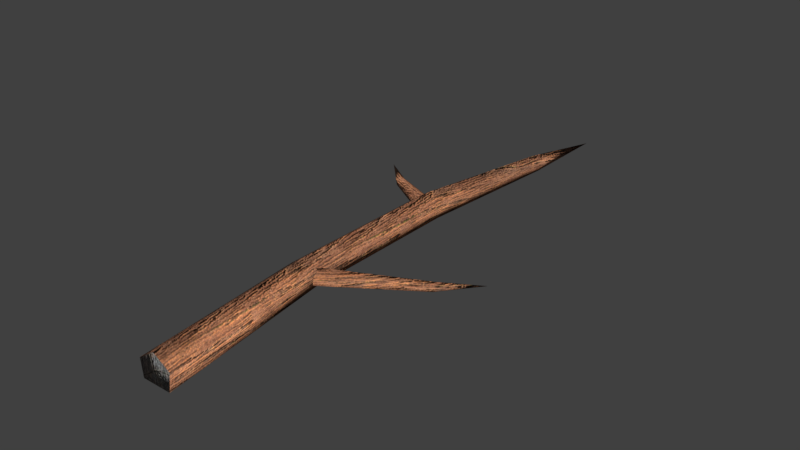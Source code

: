 # Source: branch.blend  (saved by Blender 5.2.45; exported with 4.5.12 LTS)
import bpy
from mathutils import Matrix  # noqa: F401  (used for matrix-valued properties, if any)

bpy.ops.wm.read_factory_settings(use_empty=True)
scene = bpy.context.scene
scene.name = 'Scene'

# ---- collections
col_collection_1 = bpy.data.collections.new('Collection 1'); scene.collection.children.link(col_collection_1)

# ---- images (referenced by path relative to the original .blend; pixels are not part of the script)
import os
ASSET_DIR = os.environ.get("B2B_ASSET_DIR", "")  # directory of the original .blend (textures are referenced by path, not embedded)
HERE = os.path.dirname(os.path.abspath(__file__))  # packed textures are extracted next to this script under _unpacked/

def load_image(name, relpath, width, height, colorspace="sRGB"):
    """Load a texture the original file referenced (path relative to the .blend, or extracted next to this script)."""
    p = next((c for c in (os.path.join(HERE, relpath), os.path.join(ASSET_DIR, relpath)) if relpath and os.path.exists(c)), "")
    if p:
        img = bpy.data.images.load(p, check_existing=True)
        img.name = name
    else:  # same state as the original file: an image datablock whose file is absent (Cycles renders it pink)
        img = bpy.data.images.new(name, width, height)
        img.source = "FILE"
        img.filepath = "//" + (relpath or name)
    img.colorspace_settings.name = colorspace
    return img
img_stoneaxe_c_png = load_image('stoneaxe_c.png', '_unpacked/stoneaxe_c.0c7a5d21.png', 1024, 1024, 'sRGB')
img_stoneaxe_n_png = load_image('stoneaxe_n.png', '_unpacked/stoneaxe_n.c59c40ea.png', 1024, 1024, 'Non-Color')

# ---- materials (node trees are filled in below, after node groups)
mat_stoneaxe_mat = bpy.data.materials.new('stoneaxe_mat')
mat_stoneaxe_mat.use_backface_culling_lightprobe_volume = False
mat_stoneaxe_mat.use_transparent_shadow = False

# ---- material node trees
mat_stoneaxe_mat.use_nodes = True; mat_stoneaxe_mat.node_tree.nodes.clear()
_N = mat_stoneaxe_mat.node_tree.nodes; _L = mat_stoneaxe_mat.node_tree.links
n0 = _N.new('ShaderNodeBsdfPrincipled'); n0.name = 'Principled BSDF'; n0.location = (10, 300)
n0.distribution = 'GGX'
n0.subsurface_method = 'BURLEY'
n0.inputs[3].default_value = 1.45
n0.inputs[13].default_value = 0.1
n0.inputs[27].default_value = (0.0, 0.0, 0.0, 1.0)
n0.inputs[28].default_value = 1.0
n1 = _N.new('ShaderNodeOutputMaterial'); n1.name = 'Material Output'; n1.location = (300, 300)
n2 = _N.new('ShaderNodeTexImage'); n2.name = 'Image Texture'; n2.location = (-380, 265)
n2.image = img_stoneaxe_c_png
n3 = _N.new('ShaderNodeTexImage'); n3.name = 'Image Texture.001'; n3.location = (-507, -44)
n3.image = img_stoneaxe_n_png
n4 = _N.new('ShaderNodeNormalMap'); n4.name = 'Normal Map'; n4.location = (-217, -83)
n4.inputs[0].default_value = 2.8
n5 = _N.new('ShaderNodeMixRGB'); n5.name = 'InventoryVisibility'; n5.location = (-240, 500)
n5.label = 'Brighter on black inventory'
n5.blend_type = 'MULTIPLY'
n5.inputs[0].default_value = 1.0
n5.inputs[2].default_value = (3.0, 3.0, 3.0, 1.0)
_L.new(n0.outputs[0], n1.inputs[0])
_L.new(n3.outputs[0], n4.inputs[1])
_L.new(n4.outputs[0], n0.inputs[5])
_L.new(n2.outputs[0], n5.inputs[1])
_L.new(n5.outputs[0], n0.inputs[0])
n1.is_active_output = True

# ---- world
world_world = bpy.data.worlds.new('World'); scene.world = world_world
world_world.use_nodes = True; world_world.node_tree.nodes.clear()
_N = world_world.node_tree.nodes; _L = world_world.node_tree.links
n0 = _N.new('ShaderNodeOutputWorld'); n0.name = 'World Output'; n0.location = (280, 0)
n1 = _N.new('ShaderNodeBackground'); n1.name = 'Background'; n1.location = (0, 0)
n1.inputs[0].default_value = (0.05088, 0.05088, 0.05088, 1.0)
n2 = _N.new('NodeFrame'); n2.name = 'Frame'; n2.location = (0, 0)
n2.label = 'Versioning: Use Nodes was removed'
n2.width = 160
n0.parent = n2
n1.parent = n2
_L.new(n1.outputs[0], n0.inputs[0])
n0.is_active_output = True
world_world.color = (0.05088, 0.05088, 0.05088)
world_world.use_sun_shadow = False
world_world.sun_shadow_jitter_overblur = 0.0
world_world.cycles.sampling_method = 'MANUAL'

# ---- meshes
me_cube_012 = bpy.data.meshes.new('Cube.012')
me_cube_012.from_pydata([(0.008283, -0.176, 0.02763), (0.004839, -0.1763, 0.00337), (0.04223, -0.45, 0.02907), (0.03808, -0.45, 0.0), (-0.03552, -0.1797, 0.02625), (-0.03277, -0.1795, 0.00337), (-0.01046, -0.45, 0.02742), (-0.007144, -0.45, 0.0), (0.01547, -0.45, 0.04523), (-0.01396, -0.1779, 0.04111), (0.00795, 0.07978, 0.02734), (0.004669, 0.08027, 0.004045), (-0.03378, 0.08613, 0.02601), (-0.03115, 0.08573, 0.004045), (-0.01324, 0.083, 0.04028), (0.03381, 0.3047, 0.02468), (0.03176, 0.3047, 0.01025), (0.007668, 0.3048, 0.02385), (0.009312, 0.3048, 0.01025), (0.02053, 0.3048, 0.03269), (0.03224, 0.45, 0.01025), (-0.01112, 0.06233, 0.00965), (-0.01144, 0.06069, 0.02349), (-0.00674, 0.08474, 0.00965), (-0.006338, 0.0868, 0.02433), (-0.008929, 0.07354, 0.03249), (-0.114, 0.1477, 0.008758), (-0.1144, 0.1467, 0.0009588), (-0.1197, 0.1348, 0.008313), (-0.1194, 0.1356, 0.0009588), (-0.1169, 0.1412, 0.01309), (-0.1736, 0.1926, 0.0008915), (-0.01045, -0.172, 0.00965), (-0.01088, -0.1704, 0.02349), (-0.004624, -0.1941, 0.00965), (-0.004091, -0.1961, 0.02433), (-0.007538, -0.183, 0.03249), (0.1282, -0.08737, 0.008218), (0.1277, -0.08635, 0.0004185), (0.1226, -0.07438, 0.007773), (0.1229, -0.0752, 0.0004185), (0.1253, -0.08077, 0.01255), (0.1736, -0.02788, 0.0002507)], [], [(9, 4, 6, 8), (3, 2, 8, 6, 7), (7, 6, 4, 5), (5, 1, 3, 7), (1, 0, 2, 3), (4, 9, 14, 12), (0, 9, 8, 2), (12, 14, 19, 17), (0, 1, 11, 10), (5, 4, 12, 13), (1, 5, 13, 11), (9, 0, 10, 14), (16, 18, 20), (13, 12, 17, 18), (11, 13, 18, 16), (14, 10, 15, 19), (10, 11, 16, 15), (21, 22, 28, 29), (19, 15, 20), (15, 16, 20), (17, 19, 20), (18, 17, 20), (27, 29, 31), (22, 25, 30, 28), (23, 21, 29, 27), (25, 24, 26, 30), (24, 23, 27, 26), (30, 26, 31), (26, 27, 31), (28, 30, 31), (29, 28, 31), (32, 33, 39, 40), (38, 40, 42), (33, 36, 41, 39), (34, 32, 40, 38), (36, 35, 37, 41), (35, 34, 38, 37), (41, 37, 42), (37, 38, 42), (39, 41, 42), (40, 39, 42)])
me_cube_012.polygons.foreach_set('use_smooth', [True] * 41)
_uv = me_cube_012.uv_layers.new(name='UVMap')
_uv.uv.foreach_set('vector', [0.8829, 0.3061, 0.8539, 0.3051, 0.8556, 0.00551, 0.8903, 0.003042, 0.467, 0.2412, 0.4716, 0.2733, 0.442, 0.2911, 0.4134, 0.2715, 0.417, 0.2412, 0.8246, 0.005126, 0.8556, 0.00551, 0.8539, 0.3051, 0.8282, 0.3052, 0.8282, 0.3052, 0.7865, 0.3071, 0.7745, 0.001018, 0.8246, 0.005126, 0.9387, 0.3081, 0.9116, 0.3074, 0.9243, 0.001018, 0.9562, 0.003045, 0.8539, 0.3051, 0.8829, 0.3061, 0.8806, 0.5934, 0.853, 0.595, 0.9116, 0.3074, 0.8829, 0.3061, 0.8903, 0.003042, 0.9243, 0.001018, 0.853, 0.595, 0.8806, 0.5934, 0.8766, 0.8383, 0.8596, 0.837, 0.9116, 0.3074, 0.9387, 0.3081, 0.9345, 0.5937, 0.9084, 0.5923, 0.8282, 0.3052, 0.8539, 0.3051, 0.853, 0.595, 0.8288, 0.5953, 0.7865, 0.3071, 0.8282, 0.3052, 0.8288, 0.5953, 0.7886, 0.5943, 0.8829, 0.3061, 0.9116, 0.3074, 0.9084, 0.5923, 0.8806, 0.5934, 0.8202, 0.8453, 0.8444, 0.8386, 0.8675, 1.001, 0.8288, 0.5953, 0.853, 0.595, 0.8596, 0.837, 0.8444, 0.8386, 0.7886, 0.5943, 0.8288, 0.5953, 0.8444, 0.8386, 0.8202, 0.8453, 0.8806, 0.5934, 0.9084, 0.5923, 0.8932, 0.8413, 0.8766, 0.8383, 0.9084, 0.5923, 0.9345, 0.5937, 0.9091, 0.8438, 0.8932, 0.8413, 0.6919, 0.4189, 0.7075, 0.4162, 0.7089, 0.5612, 0.7009, 0.5628, 0.8766, 0.8383, 0.8932, 0.8413, 0.8675, 1.001, 0.8932, 0.8413, 0.9091, 0.8438, 0.8675, 1.001, 0.8596, 0.837, 0.8766, 0.8383, 0.8675, 1.001, 0.8444, 0.8386, 0.8596, 0.837, 0.8675, 1.001, 0.7356, 0.5668, 0.749, 0.5669, 0.718, 0.6485, 0.7075, 0.4162, 0.7249, 0.4207, 0.7181, 0.5623, 0.7089, 0.5612, 0.7564, 0.4309, 0.7811, 0.4265, 0.749, 0.5669, 0.7356, 0.5668, 0.7249, 0.4207, 0.7407, 0.4281, 0.727, 0.5651, 0.7181, 0.5623, 0.7407, 0.4281, 0.7564, 0.4309, 0.7356, 0.5668, 0.727, 0.5651, 0.7181, 0.5623, 0.727, 0.5651, 0.718, 0.6485, 0.727, 0.5651, 0.7356, 0.5668, 0.718, 0.6485, 0.7089, 0.5612, 0.7181, 0.5623, 0.718, 0.6485, 0.7009, 0.5628, 0.7089, 0.5612, 0.718, 0.6485, 0.7108, 0.6952, 0.7255, 0.6919, 0.7574, 0.8699, 0.7494, 0.8723, 0.7827, 0.8628, 0.795, 0.8681, 0.7782, 0.9468, 0.7255, 0.6919, 0.7408, 0.683, 0.7655, 0.8653, 0.7574, 0.8699, 0.7743, 0.677, 0.7986, 0.6869, 0.795, 0.8681, 0.7827, 0.8628, 0.7408, 0.683, 0.7574, 0.6759, 0.7741, 0.8621, 0.7655, 0.8653, 0.7574, 0.6759, 0.7743, 0.677, 0.7827, 0.8628, 0.7741, 0.8621, 0.7655, 0.8653, 0.7741, 0.8621, 0.7782, 0.9468, 0.7741, 0.8621, 0.7827, 0.8628, 0.7782, 0.9468, 0.7574, 0.8699, 0.7655, 0.8653, 0.7782, 0.9468, 0.7494, 0.8723, 0.7574, 0.8699, 0.7782, 0.9468])
me_cube_012.materials.append(mat_stoneaxe_mat)
me_cube_012.use_mirror_vertex_groups = False
me_cube_012.update()

# ---- objects
ob_branch = bpy.data.objects.new('branch', me_cube_012)

# ---- transforms, parenting, visibility, modifiers, constraints
ob_branch.location = (0.0, 0.0, 0.0)
ob_branch.lock_rotations_4d = False
ob_branch.empty_display_type = 'ARROWS'
ob_branch.lineart.crease_threshold = 0.0

# ---- collection membership
scene.collection.objects.link(ob_branch)

# ---- scene / render settings (as saved in the file)
scene.frame_start = 1; scene.frame_end = 250; scene.frame_set(1)
scene.render.engine = 'BLENDER_EEVEE_NEXT'
scene.render.resolution_percentage = 50
scene.render.dither_intensity = 0.0
scene.render.bake_bias = 0.0
scene.render.bake_samples = 0
scene.cycles.use_denoising = False
scene.cycles.samples = 128
scene.cycles.sampling_pattern = 'TABULATED_SOBOL'
scene.cycles.light_sampling_threshold = 0.0
scene.cycles.use_adaptive_sampling = False
scene.cycles.use_light_tree = False
scene.cycles.blur_glossy = 0.0
scene.cycles.sample_clamp_indirect = 0.0
scene.eevee.fast_gi_thickness_near = 0.1
scene.eevee.fast_gi_thickness_far = 0.0
scene.view_settings.view_transform = 'Standard'
bpy.context.view_layer.update()

# ---- added for rendering (the .blend has no active camera and no usable light): camera, sun
cam_auto = bpy.data.cameras.new('AutoCamera')
cam_auto.lens = 50.0
cam_auto.sensor_width = 36.0
cam_auto.clip_end = 1000.0
ob_auto_camera = bpy.data.objects.new('AutoCamera', cam_auto)
scene.collection.objects.link(ob_auto_camera)
ob_auto_camera.location = (0.893521, -1.07223, 0.737431)
ob_auto_camera.rotation_euler = (1.09748, -7.21219e-08, 0.694738)
scene.camera = ob_auto_camera
light_auto_sun = bpy.data.lights.new('AutoSun', 'SUN')
light_auto_sun.energy = 3.0
light_auto_sun.angle = 0.0523599
ob_auto_sun = bpy.data.objects.new('AutoSun', light_auto_sun)
scene.collection.objects.link(ob_auto_sun)
ob_auto_sun.rotation_euler = (0.872665, 0.174533, 0.523599)
bpy.context.view_layer.update()
